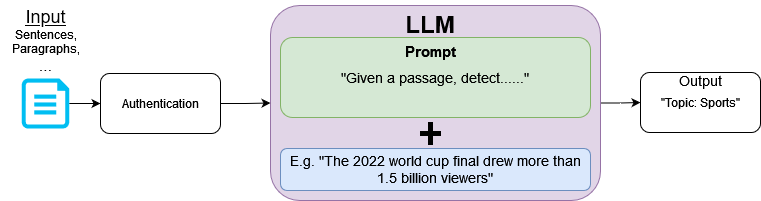

The diagram above was exported from draw.io. Its source (the exported page's mxGraphModel, read from the mxfile embedded in the PNG):
<mxGraphModel dx="869" dy="414" grid="1" gridSize="10" guides="1" tooltips="1" connect="1" arrows="1" fold="1" page="1" pageScale="1" pageWidth="827" pageHeight="1169" math="0" shadow="0">
  <root>
    <mxCell id="0" />
    <mxCell id="1" parent="0" />
    <mxCell id="2" value="" style="edgeStyle=orthogonalEdgeStyle;rounded=0;orthogonalLoop=1;jettySize=auto;html=1;" edge="1" source="3" target="13" parent="1">
      <mxGeometry relative="1" as="geometry" />
    </mxCell>
    <mxCell id="3" value="" style="verticalLabelPosition=bottom;html=1;verticalAlign=top;align=center;strokeColor=none;fillColor=#00BEF2;shape=mxgraph.azure.file;pointerEvents=1;" vertex="1" parent="1">
      <mxGeometry x="61.25" y="168" width="47.5" height="50" as="geometry" />
    </mxCell>
    <mxCell id="4" value="&lt;div&gt;&lt;font style=&quot;font-size: 18px;&quot;&gt;&lt;u&gt;&lt;font&gt;Input&lt;/font&gt;&lt;/u&gt;&lt;/font&gt;&lt;/div&gt;&lt;div&gt;&lt;font style=&quot;font-size: 12px;&quot;&gt;Sentences,&lt;/font&gt;&lt;/div&gt;&lt;div&gt;&lt;font style=&quot;font-size: 12px;&quot;&gt;Paragraphs,&lt;/font&gt;&lt;/div&gt;&lt;div&gt;&lt;font size=&quot;3&quot;&gt;...&lt;br&gt;&lt;/font&gt;&lt;/div&gt;" style="text;html=1;align=center;verticalAlign=middle;resizable=0;points=[];autosize=1;strokeColor=none;fillColor=none;" vertex="1" parent="1">
      <mxGeometry x="40" y="90" width="90" height="80" as="geometry" />
    </mxCell>
    <mxCell id="5" style="edgeStyle=orthogonalEdgeStyle;rounded=0;orthogonalLoop=1;jettySize=auto;html=1;exitX=1;exitY=0.5;exitDx=0;exitDy=0;entryX=0;entryY=0.5;entryDx=0;entryDy=0;" edge="1" source="6" target="14" parent="1">
      <mxGeometry relative="1" as="geometry" />
    </mxCell>
    <mxCell id="6" value="" style="rounded=1;whiteSpace=wrap;html=1;fillColor=#e1d5e7;strokeColor=#9673a6;" vertex="1" parent="1">
      <mxGeometry x="310" y="95" width="330" height="195" as="geometry" />
    </mxCell>
    <mxCell id="7" value="LLM" style="text;html=1;strokeColor=none;fillColor=none;align=center;verticalAlign=middle;whiteSpace=wrap;rounded=0;fontStyle=1;fontSize=24;" vertex="1" parent="1">
      <mxGeometry x="440" y="99" width="60" height="30" as="geometry" />
    </mxCell>
    <mxCell id="8" value="&lt;font style=&quot;font-size: 14px;&quot;&gt;&quot;Given a passage, detect......&quot;&lt;/font&gt;" style="rounded=1;whiteSpace=wrap;html=1;fillColor=#d5e8d4;strokeColor=#82b366;" vertex="1" parent="1">
      <mxGeometry x="320" y="127" width="310" height="80" as="geometry" />
    </mxCell>
    <mxCell id="9" value="Prompt" style="text;html=1;strokeColor=none;fillColor=none;align=center;verticalAlign=middle;whiteSpace=wrap;rounded=0;fontStyle=1;fontSize=15;" vertex="1" parent="1">
      <mxGeometry x="440" y="126" width="60" height="30" as="geometry" />
    </mxCell>
    <mxCell id="10" value="" style="shape=cross;whiteSpace=wrap;html=1;fillColor=#000000;" vertex="1" parent="1">
      <mxGeometry x="460" y="212" width="20" height="22" as="geometry" />
    </mxCell>
    <mxCell id="11" value="E.g. &quot;The 2022 world cup final drew more than 1.5 billion viewers&quot;" style="rounded=1;whiteSpace=wrap;html=1;fillColor=#dae8fc;strokeColor=#6c8ebf;fontSize=14;" vertex="1" parent="1">
      <mxGeometry x="320" y="238" width="310" height="42" as="geometry" />
    </mxCell>
    <mxCell id="12" value="" style="edgeStyle=orthogonalEdgeStyle;rounded=0;orthogonalLoop=1;jettySize=auto;html=1;entryX=0;entryY=0.5;entryDx=0;entryDy=0;" edge="1" source="13" target="6" parent="1">
      <mxGeometry relative="1" as="geometry" />
    </mxCell>
    <mxCell id="13" value="Authentication" style="rounded=1;whiteSpace=wrap;html=1;" vertex="1" parent="1">
      <mxGeometry x="140" y="163" width="120" height="60" as="geometry" />
    </mxCell>
    <mxCell id="14" value="&quot;Topic: Sports&quot;" style="rounded=1;whiteSpace=wrap;html=1;" vertex="1" parent="1">
      <mxGeometry x="680" y="162" width="120" height="60" as="geometry" />
    </mxCell>
    <mxCell id="15" value="Output" style="text;html=1;strokeColor=none;fillColor=none;align=center;verticalAlign=middle;whiteSpace=wrap;rounded=0;fontSize=14;" vertex="1" parent="1">
      <mxGeometry x="710" y="155" width="60" height="30" as="geometry" />
    </mxCell>
  </root>
</mxGraphModel>